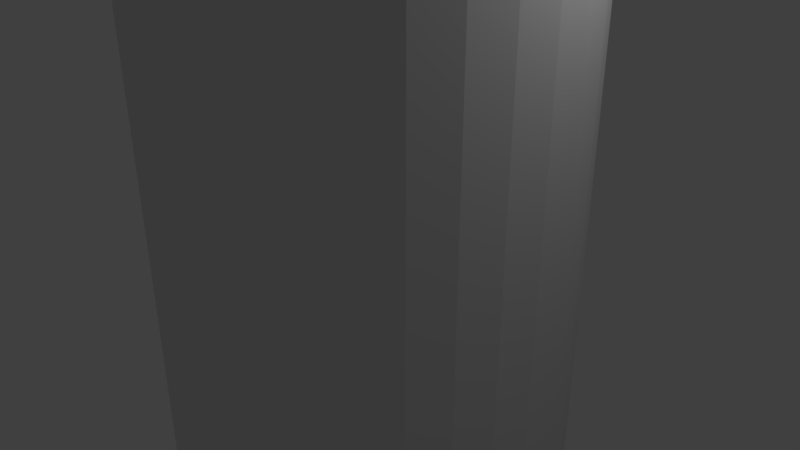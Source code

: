 # Source: pillar_pole.blend  (saved by Blender 2.78.0; exported with 4.5.12 LTS)
import bpy
from mathutils import Matrix  # noqa: F401  (used for matrix-valued properties, if any)

bpy.ops.wm.read_factory_settings(use_empty=True)
scene = bpy.context.scene
scene.name = 'Scene'

# ---- collections
col_collection_1 = bpy.data.collections.new('Collection 1'); scene.collection.children.link(col_collection_1)

# ---- world
world_world = bpy.data.worlds.new('World'); scene.world = world_world
world_world.color = (0.05088, 0.05088, 0.05088)
world_world.use_sun_shadow = False
world_world.sun_shadow_jitter_overblur = 0.0
world_world.cycles.sampling_method = 'MANUAL'

# ---- cameras
cam_camera = bpy.data.cameras.new('Camera')
cam_camera.clip_end = 100.0
cam_camera.lens = 35.0
cam_camera.sensor_width = 32.0
cam_camera.sensor_height = 18.0
cam_camera.ortho_scale = 7.314
cam_camera.dof.focus_distance = 0.0
cam_camera.dof.aperture_fstop = 128.0

# ---- lights
light_lamp = bpy.data.lights.new('Lamp', 'POINT')
light_lamp.transmission_factor = 0.0
light_lamp.cutoff_distance = 30.0
light_lamp.energy = 100.0
light_lamp.shadow_buffer_clip_start = 1.001
light_lamp.shadow_soft_size = 0.1
light_lamp.shadow_maximum_resolution = 0.006
light_lamp.use_absolute_resolution = True

# ---- meshes
me_cylinder_002 = bpy.data.meshes.new('Cylinder.002')
me_cylinder_002.from_pydata([(5.105e-07, 2.701, -10.14), (5.105e-07, 2.701, 10.14), (0.527, 2.649, -10.14), (0.527, 2.649, 10.14), (1.034, 2.496, -10.14), (1.034, 2.496, 10.14), (1.501, 2.246, -10.14), (1.501, 2.246, 10.14), (1.91, 1.91, -10.14), (1.91, 1.91, 10.14), (2.246, 1.501, -10.14), (2.246, 1.501, 10.14), (2.496, 1.034, -10.14), (2.496, 1.034, 10.14), (2.649, 0.527, -10.14), (2.649, 0.527, 10.14), (2.701, -1.582e-07, -10.14), (2.701, -1.582e-07, 10.14), (2.649, -0.527, -10.14), (2.649, -0.527, 10.14), (2.496, -1.034, -10.14), (2.496, -1.034, 10.14), (2.246, -1.501, -10.14), (2.246, -1.501, 10.14), (1.91, -1.91, -10.14), (1.91, -1.91, 10.14), (1.501, -2.246, -10.14), (1.501, -2.246, 10.14), (1.034, -2.496, -10.14), (1.034, -2.496, 10.14), (0.527, -2.649, -10.14), (0.527, -2.649, 10.14), (-3.697e-07, -2.701, -10.14), (-3.697e-07, -2.701, 10.14), (-0.527, -2.649, -10.14), (-0.527, -2.649, 10.14), (-1.034, -2.496, -10.14), (-1.034, -2.496, 10.14), (-1.501, -2.246, -10.14), (-1.501, -2.246, 10.14), (-1.91, -1.91, -10.14), (-1.91, -1.91, 10.14), (-2.246, -1.501, -10.14), (-2.246, -1.501, 10.14), (-2.496, -1.034, -10.14), (-2.496, -1.034, 10.14), (-2.649, -0.527, -10.14), (-2.649, -0.527, 10.14), (-2.701, 2.246e-06, -10.14), (-2.701, 2.246e-06, 10.14), (-2.649, 0.527, -10.14), (-2.649, 0.527, 10.14), (-2.496, 1.034, -10.14), (-2.496, 1.034, 10.14), (-2.246, 1.501, -10.14), (-2.246, 1.501, 10.14), (-1.91, 1.91, -10.14), (-1.91, 1.91, 10.14), (-1.501, 2.246, -10.14), (-1.501, 2.246, 10.14), (-1.034, 2.496, -10.14), (-1.034, 2.496, 10.14), (-0.527, 2.649, -10.14), (-0.527, 2.649, 10.14), (5.105e-07, 2.701, -9.068), (5.105e-07, 2.701, -8.001), (5.105e-07, 2.701, -6.935), (5.105e-07, 2.701, -5.868), (5.105e-07, 2.701, -4.801), (5.105e-07, 2.701, -3.734), (5.105e-07, 2.701, -2.667), (5.105e-07, 2.701, -1.6), (5.105e-07, 2.701, -0.5334), (5.105e-07, 2.701, 0.5334), (5.105e-07, 2.701, 1.6), (5.105e-07, 2.701, 2.667), (5.105e-07, 2.701, 3.734), (5.105e-07, 2.701, 4.801), (5.105e-07, 2.701, 5.868), (5.105e-07, 2.701, 6.935), (5.105e-07, 2.701, 8.001), (5.105e-07, 2.701, 9.068), (0.527, 2.649, 9.068), (0.527, 2.649, 8.001), (0.527, 2.649, 6.935), (0.527, 2.649, 5.868), (0.527, 2.649, 4.801), (0.527, 2.649, 3.734), (0.527, 2.649, 2.667), (0.527, 2.649, 1.6), (0.527, 2.649, 0.5334), (0.527, 2.649, -0.5334), (0.527, 2.649, -1.6), (0.527, 2.649, -2.667), (0.527, 2.649, -3.734), (0.527, 2.649, -4.801), (0.527, 2.649, -5.868), (0.527, 2.649, -6.935), (0.527, 2.649, -8.001), (0.527, 2.649, -9.068), (1.034, 2.496, 9.068), (1.034, 2.496, 8.001), (1.034, 2.496, 6.935), (1.034, 2.496, 5.868), (1.034, 2.496, 4.801), (1.034, 2.496, 3.734), (1.034, 2.496, 2.667), (1.034, 2.496, 1.6), (1.034, 2.496, 0.5334), (1.034, 2.496, -0.5334), (1.034, 2.496, -1.6), (1.034, 2.496, -2.667), (1.034, 2.496, -3.734), (1.034, 2.496, -4.801), (1.034, 2.496, -5.868), (1.034, 2.496, -6.935), (1.034, 2.496, -8.001), (1.034, 2.496, -9.068), (1.501, 2.246, 9.068), (1.501, 2.246, 8.001), (1.501, 2.246, 6.935), (1.501, 2.246, 5.868), (1.501, 2.246, 4.801), (1.501, 2.246, 3.734), (1.501, 2.246, 2.667), (1.501, 2.246, 1.6), (1.501, 2.246, 0.5334), (1.501, 2.246, -0.5334), (1.501, 2.246, -1.6), (1.501, 2.246, -2.667), (1.501, 2.246, -3.734), (1.501, 2.246, -4.801), (1.501, 2.246, -5.868), (1.501, 2.246, -6.935), (1.501, 2.246, -8.001), (1.501, 2.246, -9.068), (1.91, 1.91, 9.068), (1.91, 1.91, 8.001), (1.91, 1.91, 6.935), (1.91, 1.91, 5.868), (1.91, 1.91, 4.801), (1.91, 1.91, 3.734), (1.91, 1.91, 2.667), (1.91, 1.91, 1.6), (1.91, 1.91, 0.5334), (1.91, 1.91, -0.5334), (1.91, 1.91, -1.6), (1.91, 1.91, -2.667), (1.91, 1.91, -3.734), (1.91, 1.91, -4.801), (1.91, 1.91, -5.868), (1.91, 1.91, -6.935), (1.91, 1.91, -8.001), (1.91, 1.91, -9.068), (2.246, 1.501, 9.068), (2.246, 1.501, 8.001), (2.246, 1.501, 6.935), (2.246, 1.501, 5.868), (2.246, 1.501, 4.801), (2.246, 1.501, 3.734), (2.246, 1.501, 2.667), (2.246, 1.501, 1.6), (2.246, 1.501, 0.5334), (2.246, 1.501, -0.5334), (2.246, 1.501, -1.6), (2.246, 1.501, -2.667), (2.246, 1.501, -3.734), (2.246, 1.501, -4.801), (2.246, 1.501, -5.868), (2.246, 1.501, -6.935), (2.246, 1.501, -8.001), (2.246, 1.501, -9.068), (2.496, 1.034, 9.068), (2.496, 1.034, 8.001), (2.496, 1.034, 6.935), (2.496, 1.034, 5.868), (2.496, 1.034, 4.801), (2.496, 1.034, 3.734), (2.496, 1.034, 2.667), (2.496, 1.034, 1.6), (2.496, 1.034, 0.5334), (2.496, 1.034, -0.5334), (2.496, 1.034, -1.6), (2.496, 1.034, -2.667), (2.496, 1.034, -3.734), (2.496, 1.034, -4.801), (2.496, 1.034, -5.868), (2.496, 1.034, -6.935), (2.496, 1.034, -8.001), (2.496, 1.034, -9.068), (2.649, 0.527, 9.068), (2.649, 0.527, 8.001), (2.649, 0.527, 6.935), (2.649, 0.527, 5.868), (2.649, 0.527, 4.801), (2.649, 0.527, 3.734), (2.649, 0.527, 2.667), (2.649, 0.527, 1.6), (2.649, 0.527, 0.5334), (2.649, 0.527, -0.5334), (2.649, 0.527, -1.6), (2.649, 0.527, -2.667), (2.649, 0.527, -3.734), (2.649, 0.527, -4.801), (2.649, 0.527, -5.868), (2.649, 0.527, -6.935), (2.649, 0.527, -8.001), (2.649, 0.527, -9.068), (2.701, -1.582e-07, 9.068), (2.701, -1.582e-07, 8.001), (2.701, -1.582e-07, 6.935), (2.701, -1.582e-07, 5.868), (2.701, -1.582e-07, 4.801), (2.701, -1.582e-07, 3.734), (2.701, -1.582e-07, 2.667), (2.701, -1.582e-07, 1.6), (2.701, -1.582e-07, 0.5334), (2.701, -1.582e-07, -0.5334), (2.701, -1.582e-07, -1.6), (2.701, -1.582e-07, -2.667), (2.701, -1.582e-07, -3.734), (2.701, -1.582e-07, -4.801), (2.701, -1.582e-07, -5.868), (2.701, -1.582e-07, -6.935), (2.701, -1.582e-07, -8.001), (2.701, -1.582e-07, -9.068), (2.649, -0.527, 9.068), (2.649, -0.527, 8.001), (2.649, -0.527, 6.935), (2.649, -0.527, 5.868), (2.649, -0.527, 4.801), (2.649, -0.527, 3.734), (2.649, -0.527, 2.667), (2.649, -0.527, 1.6), (2.649, -0.527, 0.5334), (2.649, -0.527, -0.5334), (2.649, -0.527, -1.6), (2.649, -0.527, -2.667), (2.649, -0.527, -3.734), (2.649, -0.527, -4.801), (2.649, -0.527, -5.868), (2.649, -0.527, -6.935), (2.649, -0.527, -8.001), (2.649, -0.527, -9.068), (2.496, -1.034, 9.068), (2.496, -1.034, 8.001), (2.496, -1.034, 6.935), (2.496, -1.034, 5.868), (2.496, -1.034, 4.801), (2.496, -1.034, 3.734), (2.496, -1.034, 2.667), (2.496, -1.034, 1.6), (2.496, -1.034, 0.5334), (2.496, -1.034, -0.5334), (2.496, -1.034, -1.6), (2.496, -1.034, -2.667), (2.496, -1.034, -3.734), (2.496, -1.034, -4.801), (2.496, -1.034, -5.868), (2.496, -1.034, -6.935), (2.496, -1.034, -8.001), (2.496, -1.034, -9.068), (2.246, -1.501, 9.068), (2.246, -1.501, 8.001), (2.246, -1.501, 6.935), (2.246, -1.501, 5.868), (2.246, -1.501, 4.801), (2.246, -1.501, 3.734), (2.246, -1.501, 2.667), (2.246, -1.501, 1.6), (2.246, -1.501, 0.5334), (2.246, -1.501, -0.5334), (2.246, -1.501, -1.6), (2.246, -1.501, -2.667), (2.246, -1.501, -3.734), (2.246, -1.501, -4.801), (2.246, -1.501, -5.868), (2.246, -1.501, -6.935), (2.246, -1.501, -8.001), (2.246, -1.501, -9.068), (1.91, -1.91, 9.068), (1.91, -1.91, 8.001), (1.91, -1.91, 6.935), (1.91, -1.91, 5.868), (1.91, -1.91, 4.801), (1.91, -1.91, 3.734), (1.91, -1.91, 2.667), (1.91, -1.91, 1.6), (1.91, -1.91, 0.5334), (1.91, -1.91, -0.5334), (1.91, -1.91, -1.6), (1.91, -1.91, -2.667), (1.91, -1.91, -3.734), (1.91, -1.91, -4.801), (1.91, -1.91, -5.868), (1.91, -1.91, -6.935), (1.91, -1.91, -8.001), (1.91, -1.91, -9.068), (1.501, -2.246, 9.068), (1.501, -2.246, 8.001), (1.501, -2.246, 6.935), (1.501, -2.246, 5.868), (1.501, -2.246, 4.801), (1.501, -2.246, 3.734), (1.501, -2.246, 2.667), (1.501, -2.246, 1.6), (1.501, -2.246, 0.5334), (1.501, -2.246, -0.5334), (1.501, -2.246, -1.6), (1.501, -2.246, -2.667), (1.501, -2.246, -3.734), (1.501, -2.246, -4.801), (1.501, -2.246, -5.868), (1.501, -2.246, -6.935), (1.501, -2.246, -8.001), (1.501, -2.246, -9.068), (1.034, -2.496, 9.068), (1.034, -2.496, 8.001), (1.034, -2.496, 6.935), (1.034, -2.496, 5.868), (1.034, -2.496, 4.801), (1.034, -2.496, 3.734), (1.034, -2.496, 2.667), (1.034, -2.496, 1.6), (1.034, -2.496, 0.5334), (1.034, -2.496, -0.5334), (1.034, -2.496, -1.6), (1.034, -2.496, -2.667), (1.034, -2.496, -3.734), (1.034, -2.496, -4.801), (1.034, -2.496, -5.868), (1.034, -2.496, -6.935), (1.034, -2.496, -8.001), (1.034, -2.496, -9.068), (0.527, -2.649, 9.068), (0.527, -2.649, 8.001), (0.527, -2.649, 6.935), (0.527, -2.649, 5.868), (0.527, -2.649, 4.801), (0.527, -2.649, 3.734), (0.527, -2.649, 2.667), (0.527, -2.649, 1.6), (0.527, -2.649, 0.5334), (0.527, -2.649, -0.5334), (0.527, -2.649, -1.6), (0.527, -2.649, -2.667), (0.527, -2.649, -3.734), (0.527, -2.649, -4.801), (0.527, -2.649, -5.868), (0.527, -2.649, -6.935), (0.527, -2.649, -8.001), (0.527, -2.649, -9.068), (-3.697e-07, -2.701, 9.068), (-3.697e-07, -2.701, 8.001), (-3.697e-07, -2.701, 6.935), (-3.697e-07, -2.701, 5.868), (-3.697e-07, -2.701, 4.801), (-3.697e-07, -2.701, 3.734), (-3.697e-07, -2.701, 2.667), (-3.697e-07, -2.701, 1.6), (-3.697e-07, -2.701, 0.5334), (-3.697e-07, -2.701, -0.5334), (-3.697e-07, -2.701, -1.6), (-3.697e-07, -2.701, -2.667), (-3.697e-07, -2.701, -3.734), (-3.697e-07, -2.701, -4.801), (-3.697e-07, -2.701, -5.868), (-3.697e-07, -2.701, -6.935), (-3.697e-07, -2.701, -8.001), (-3.697e-07, -2.701, -9.068), (-0.527, -2.649, 9.068), (-0.527, -2.649, 8.001), (-0.527, -2.649, 6.935), (-0.527, -2.649, 5.868), (-0.527, -2.649, 4.801), (-0.527, -2.649, 3.734), (-0.527, -2.649, 2.667), (-0.527, -2.649, 1.6), (-0.527, -2.649, 0.5334), (-0.527, -2.649, -0.5334), (-0.527, -2.649, -1.6), (-0.527, -2.649, -2.667), (-0.527, -2.649, -3.734), (-0.527, -2.649, -4.801), (-0.527, -2.649, -5.868), (-0.527, -2.649, -6.935), (-0.527, -2.649, -8.001), (-0.527, -2.649, -9.068), (-1.034, -2.496, 9.068), (-1.034, -2.496, 8.001), (-1.034, -2.496, 6.935), (-1.034, -2.496, 5.868), (-1.034, -2.496, 4.801), (-1.034, -2.496, 3.734), (-1.034, -2.496, 2.667), (-1.034, -2.496, 1.6), (-1.034, -2.496, 0.5334), (-1.034, -2.496, -0.5334), (-1.034, -2.496, -1.6), (-1.034, -2.496, -2.667), (-1.034, -2.496, -3.734), (-1.034, -2.496, -4.801), (-1.034, -2.496, -5.868), (-1.034, -2.496, -6.935), (-1.034, -2.496, -8.001), (-1.034, -2.496, -9.068), (-1.501, -2.246, 9.068), (-1.501, -2.246, 8.001), (-1.501, -2.246, 6.935), (-1.501, -2.246, 5.868), (-1.501, -2.246, 4.801), (-1.501, -2.246, 3.734), (-1.501, -2.246, 2.667), (-1.501, -2.246, 1.6), (-1.501, -2.246, 0.5334), (-1.501, -2.246, -0.5334), (-1.501, -2.246, -1.6), (-1.501, -2.246, -2.667), (-1.501, -2.246, -3.734), (-1.501, -2.246, -4.801), (-1.501, -2.246, -5.868), (-1.501, -2.246, -6.935), (-1.501, -2.246, -8.001), (-1.501, -2.246, -9.068), (-1.91, -1.91, 9.068), (-1.91, -1.91, 8.001), (-1.91, -1.91, 6.935), (-1.91, -1.91, 5.868), (-1.91, -1.91, 4.801), (-1.91, -1.91, 3.734), (-1.91, -1.91, 2.667), (-1.91, -1.91, 1.6), (-1.91, -1.91, 0.5334), (-1.91, -1.91, -0.5334), (-1.91, -1.91, -1.6), (-1.91, -1.91, -2.667), (-1.91, -1.91, -3.734), (-1.91, -1.91, -4.801), (-1.91, -1.91, -5.868), (-1.91, -1.91, -6.935), (-1.91, -1.91, -8.001), (-1.91, -1.91, -9.068), (-2.246, -1.501, 9.068), (-2.246, -1.501, 8.001), (-2.246, -1.501, 6.935), (-2.246, -1.501, 5.868), (-2.246, -1.501, 4.801), (-2.246, -1.501, 3.734), (-2.246, -1.501, 2.667), (-2.246, -1.501, 1.6), (-2.246, -1.501, 0.5334), (-2.246, -1.501, -0.5334), (-2.246, -1.501, -1.6), (-2.246, -1.501, -2.667), (-2.246, -1.501, -3.734), (-2.246, -1.501, -4.801), (-2.246, -1.501, -5.868), (-2.246, -1.501, -6.935), (-2.246, -1.501, -8.001), (-2.246, -1.501, -9.068), (-2.496, -1.034, 9.068), (-2.496, -1.034, 8.001), (-2.496, -1.034, 6.935), (-2.496, -1.034, 5.868), (-2.496, -1.034, 4.801), (-2.496, -1.034, 3.734), (-2.496, -1.034, 2.667), (-2.496, -1.034, 1.6), (-2.496, -1.034, 0.5334), (-2.496, -1.034, -0.5334), (-2.496, -1.034, -1.6), (-2.496, -1.034, -2.667), (-2.496, -1.034, -3.734), (-2.496, -1.034, -4.801), (-2.496, -1.034, -5.868), (-2.496, -1.034, -6.935), (-2.496, -1.034, -8.001), (-2.496, -1.034, -9.068), (-2.649, -0.527, 9.068), (-2.649, -0.527, 8.001), (-2.649, -0.527, 6.935), (-2.649, -0.527, 5.868), (-2.649, -0.527, 4.801), (-2.649, -0.527, 3.734), (-2.649, -0.527, 2.667), (-2.649, -0.527, 1.6), (-2.649, -0.527, 0.5334), (-2.649, -0.527, -0.5334), (-2.649, -0.527, -1.6), (-2.649, -0.527, -2.667), (-2.649, -0.527, -3.734), (-2.649, -0.527, -4.801), (-2.649, -0.527, -5.868), (-2.649, -0.527, -6.935), (-2.649, -0.527, -8.001), (-2.649, -0.527, -9.068), (-2.701, 2.246e-06, 9.068), (-2.701, 2.246e-06, 8.001), (-2.701, 2.246e-06, 6.935), (-2.701, 2.246e-06, 5.868), (-2.701, 2.246e-06, 4.801), (-2.701, 2.246e-06, 3.734), (-2.701, 2.246e-06, 2.667), (-2.701, 2.246e-06, 1.6), (-2.701, 2.246e-06, 0.5334), (-2.701, 2.246e-06, -0.5334), (-2.701, 2.246e-06, -1.6), (-2.701, 2.246e-06, -2.667), (-2.701, 2.246e-06, -3.734), (-2.701, 2.246e-06, -4.801), (-2.701, 2.246e-06, -5.868), (-2.701, 2.246e-06, -6.935), (-2.701, 2.246e-06, -8.001), (-2.701, 2.246e-06, -9.068), (-2.649, 0.527, 9.068), (-2.649, 0.527, 8.001), (-2.649, 0.527, 6.935), (-2.649, 0.527, 5.868), (-2.649, 0.527, 4.801), (-2.649, 0.527, 3.734), (-2.649, 0.527, 2.667), (-2.649, 0.527, 1.6), (-2.649, 0.527, 0.5334), (-2.649, 0.527, -0.5334), (-2.649, 0.527, -1.6), (-2.649, 0.527, -2.667), (-2.649, 0.527, -3.734), (-2.649, 0.527, -4.801), (-2.649, 0.527, -5.868), (-2.649, 0.527, -6.935), (-2.649, 0.527, -8.001), (-2.649, 0.527, -9.068), (-2.496, 1.034, 9.068), (-2.496, 1.034, 8.001), (-2.496, 1.034, 6.935), (-2.496, 1.034, 5.868), (-2.496, 1.034, 4.801), (-2.496, 1.034, 3.734), (-2.496, 1.034, 2.667), (-2.496, 1.034, 1.6), (-2.496, 1.034, 0.5334), (-2.496, 1.034, -0.5334), (-2.496, 1.034, -1.6), (-2.496, 1.034, -2.667), (-2.496, 1.034, -3.734), (-2.496, 1.034, -4.801), (-2.496, 1.034, -5.868), (-2.496, 1.034, -6.935), (-2.496, 1.034, -8.001), (-2.496, 1.034, -9.068), (-2.246, 1.501, 9.068), (-2.246, 1.501, 8.001), (-2.246, 1.501, 6.935), (-2.246, 1.501, 5.868), (-2.246, 1.501, 4.801), (-2.246, 1.501, 3.734), (-2.246, 1.501, 2.667), (-2.246, 1.501, 1.6), (-2.246, 1.501, 0.5334), (-2.246, 1.501, -0.5334), (-2.246, 1.501, -1.6), (-2.246, 1.501, -2.667), (-2.246, 1.501, -3.734), (-2.246, 1.501, -4.801), (-2.246, 1.501, -5.868), (-2.246, 1.501, -6.935), (-2.246, 1.501, -8.001), (-2.246, 1.501, -9.068), (-1.91, 1.91, 9.068), (-1.91, 1.91, 8.001), (-1.91, 1.91, 6.935), (-1.91, 1.91, 5.868), (-1.91, 1.91, 4.801), (-1.91, 1.91, 3.734), (-1.91, 1.91, 2.667), (-1.91, 1.91, 1.6), (-1.91, 1.91, 0.5334), (-1.91, 1.91, -0.5334), (-1.91, 1.91, -1.6), (-1.91, 1.91, -2.667), (-1.91, 1.91, -3.734), (-1.91, 1.91, -4.801), (-1.91, 1.91, -5.868), (-1.91, 1.91, -6.935), (-1.91, 1.91, -8.001), (-1.91, 1.91, -9.068), (-1.501, 2.246, 9.068), (-1.501, 2.246, 8.001), (-1.501, 2.246, 6.935), (-1.501, 2.246, 5.868), (-1.501, 2.246, 4.801), (-1.501, 2.246, 3.734), (-1.501, 2.246, 2.667), (-1.501, 2.246, 1.6), (-1.501, 2.246, 0.5334), (-1.501, 2.246, -0.5334), (-1.501, 2.246, -1.6), (-1.501, 2.246, -2.667), (-1.501, 2.246, -3.734), (-1.501, 2.246, -4.801), (-1.501, 2.246, -5.868), (-1.501, 2.246, -6.935), (-1.501, 2.246, -8.001), (-1.501, 2.246, -9.068), (-1.034, 2.496, 9.068), (-1.034, 2.496, 8.001), (-1.034, 2.496, 6.935), (-1.034, 2.496, 5.868), (-1.034, 2.496, 4.801), (-1.034, 2.496, 3.734), (-1.034, 2.496, 2.667), (-1.034, 2.496, 1.6), (-1.034, 2.496, 0.5334), (-1.034, 2.496, -0.5334), (-1.034, 2.496, -1.6), (-1.034, 2.496, -2.667), (-1.034, 2.496, -3.734), (-1.034, 2.496, -4.801), (-1.034, 2.496, -5.868), (-1.034, 2.496, -6.935), (-1.034, 2.496, -8.001), (-1.034, 2.496, -9.068), (-0.527, 2.649, 9.068), (-0.527, 2.649, 8.001), (-0.527, 2.649, 6.935), (-0.527, 2.649, 5.868), (-0.527, 2.649, 4.801), (-0.527, 2.649, 3.734), (-0.527, 2.649, 2.667), (-0.527, 2.649, 1.6), (-0.527, 2.649, 0.5334), (-0.527, 2.649, -0.5334), (-0.527, 2.649, -1.6), (-0.527, 2.649, -2.667), (-0.527, 2.649, -3.734), (-0.527, 2.649, -4.801), (-0.527, 2.649, -5.868), (-0.527, 2.649, -6.935), (-0.527, 2.649, -8.001), (-0.527, 2.649, -9.068), (5.105e-07, 2.701, 9.602), (0.527, 2.649, 9.602), (1.034, 2.496, 9.602), (1.501, 2.246, 9.602), (1.91, 1.91, 9.602), (2.246, 1.501, 9.602), (2.496, 1.034, 9.602), (2.649, 0.527, 9.602), (2.701, -1.582e-07, 9.602), (2.649, -0.527, 9.602), (2.496, -1.034, 9.602), (2.246, -1.501, 9.602), (1.91, -1.91, 9.602), (1.501, -2.246, 9.602), (1.034, -2.496, 9.602), (0.527, -2.649, 9.602), (-3.697e-07, -2.701, 9.602), (-0.527, -2.649, 9.602), (-1.034, -2.496, 9.602), (-1.501, -2.246, 9.602), (-1.91, -1.91, 9.602), (-2.246, -1.501, 9.602), (-2.496, -1.034, 9.602), (-2.649, -0.527, 9.602), (-2.701, 2.246e-06, 9.602), (-2.649, 0.527, 9.602), (-2.496, 1.034, 9.602), (-2.246, 1.501, 9.602), (-1.91, 1.91, 9.602), (-1.501, 2.246, 9.602), (-1.034, 2.496, 9.602), (-0.527, 2.649, 9.602), (5.105e-07, 2.701, 8.535), (0.527, 2.649, 8.535), (1.034, 2.496, 8.535), (1.501, 2.246, 8.535), (1.91, 1.91, 8.535), (2.246, 1.501, 8.535), (2.496, 1.034, 8.535), (2.649, 0.527, 8.535), (2.701, -1.582e-07, 8.535), (2.649, -0.527, 8.535), (2.496, -1.034, 8.535), (2.246, -1.501, 8.535), (1.91, -1.91, 8.535), (1.501, -2.246, 8.535), (1.034, -2.496, 8.535), (0.527, -2.649, 8.535), (-3.697e-07, -2.701, 8.535), (-0.527, -2.649, 8.535), (-1.034, -2.496, 8.535), (-1.501, -2.246, 8.535), (-1.91, -1.91, 8.535), (-2.246, -1.501, 8.535), (-2.496, -1.034, 8.535), (-2.649, -0.527, 8.535), (-2.701, 2.246e-06, 8.535), (-2.649, 0.527, 8.535), (-2.496, 1.034, 8.535), (-2.246, 1.501, 8.535), (-1.91, 1.91, 8.535), (-1.501, 2.246, 8.535), (-1.034, 2.496, 8.535), (-0.527, 2.649, 8.535), (5.105e-07, 2.701, 7.468), (0.527, 2.649, 7.468), (1.034, 2.496, 7.468), (1.501, 2.246, 7.468), (1.91, 1.91, 7.468), (2.246, 1.501, 7.468), (2.496, 1.034, 7.468), (2.649, 0.527, 7.468), (2.701, -1.582e-07, 7.468), (2.649, -0.527, 7.468), (2.496, -1.034, 7.468), (2.246, -1.501, 7.468), (1.91, -1.91, 7.468), (1.501, -2.246, 7.468), (1.034, -2.496, 7.468), (0.527, -2.649, 7.468), (-3.697e-07, -2.701, 7.468), (-0.527, -2.649, 7.468), (-1.034, -2.496, 7.468), (-1.501, -2.246, 7.468), (-1.91, -1.91, 7.468), (-2.246, -1.501, 7.468), (-2.496, -1.034, 7.468), (-2.649, -0.527, 7.468), (-2.701, 2.246e-06, 7.468), (-2.649, 0.527, 7.468), (-2.496, 1.034, 7.468), (-2.246, 1.501, 7.468), (-1.91, 1.91, 7.468), (-1.501, 2.246, 7.468), (-1.034, 2.496, 7.468), (-0.527, 2.649, 7.468), (5.105e-07, 2.701, 6.401), (0.527, 2.649, 6.401), (1.034, 2.496, 6.401), (1.501, 2.246, 6.401), (1.91, 1.91, 6.401), (2.246, 1.501, 6.401), (2.496, 1.034, 6.401), (2.649, 0.527, 6.401), (2.701, -1.582e-07, 6.401), (2.649, -0.527, 6.401), (2.496, -1.034, 6.401), (2.246, -1.501, 6.401), (1.91, -1.91, 6.401), (1.501, -2.246, 6.401), (1.034, -2.496, 6.401), (0.527, -2.649, 6.401), (-3.697e-07, -2.701, 6.401), (-0.527, -2.649, 6.401), (-1.034, -2.496, 6.401), (-1.501, -2.246, 6.401), (-1.91, -1.91, 6.401), (-2.246, -1.501, 6.401), (-2.496, -1.034, 6.401), (-2.649, -0.527, 6.401), (-2.701, 2.246e-06, 6.401), (-2.649, 0.527, 6.401), (-2.496, 1.034, 6.401), (-2.246, 1.501, 6.401), (-1.91, 1.91, 6.401), (-1.501, 2.246, 6.401), (-1.034, 2.496, 6.401), (-0.527, 2.649, 6.401), (5.105e-07, 2.701, 5.334), (0.527, 2.649, 5.334), (1.034, 2.496, 5.334), (1.501, 2.246, 5.334), (1.91, 1.91, 5.334), (2.246, 1.501, 5.334), (2.496, 1.034, 5.334), (2.649, 0.527, 5.334), (2.701, -1.582e-07, 5.334), (2.649, -0.527, 5.334), (2.496, -1.034, 5.334), (2.246, -1.501, 5.334), (1.91, -1.91, 5.334), (1.501, -2.246, 5.334), (1.034, -2.496, 5.334), (0.527, -2.649, 5.334), (-3.697e-07, -2.701, 5.334), (-0.527, -2.649, 5.334), (-1.034, -2.496, 5.334), (-1.501, -2.246, 5.334), (-1.91, -1.91, 5.334), (-2.246, -1.501, 5.334), (-2.496, -1.034, 5.334), (-2.649, -0.527, 5.334), (-2.701, 2.246e-06, 5.334), (-2.649, 0.527, 5.334), (-2.496, 1.034, 5.334), (-2.246, 1.501, 5.334), (-1.91, 1.91, 5.334), (-1.501, 2.246, 5.334), (-1.034, 2.496, 5.334), (-0.527, 2.649, 5.334), (5.105e-07, 2.701, 4.267), (0.527, 2.649, 4.267), (1.034, 2.496, 4.267), (1.501, 2.246, 4.267), (1.91, 1.91, 4.267), (2.246, 1.501, 4.267), (2.496, 1.034, 4.267), (2.649, 0.527, 4.267), (2.701, -1.582e-07, 4.267), (2.649, -0.527, 4.267), (2.496, -1.034, 4.267), (2.246, -1.501, 4.267), (1.91, -1.91, 4.267), (1.501, -2.246, 4.267), (1.034, -2.496, 4.267), (0.527, -2.649, 4.267), (-3.697e-07, -2.701, 4.267), (-0.527, -2.649, 4.267), (-1.034, -2.496, 4.267), (-1.501, -2.246, 4.267), (-1.91, -1.91, 4.267), (-2.246, -1.501, 4.267), (-2.496, -1.034, 4.267), (-2.649, -0.527, 4.267), (-2.701, 2.246e-06, 4.267), (-2.649, 0.527, 4.267), (-2.496, 1.034, 4.267), (-2.246, 1.501, 4.267), (-1.91, 1.91, 4.267), (-1.501, 2.246, 4.267), (-1.034, 2.496, 4.267), (-0.527, 2.649, 4.267), (5.105e-07, 2.701, 3.201), (0.527, 2.649, 3.201), (1.034, 2.496, 3.201), (1.501, 2.246, 3.201), (1.91, 1.91, 3.201), (2.246, 1.501, 3.201), (2.496, 1.034, 3.201), (2.649, 0.527, 3.201), (2.701, -1.582e-07, 3.201), (2.649, -0.527, 3.201), (2.496, -1.034, 3.201), (2.246, -1.501, 3.201), (1.91, -1.91, 3.201), (1.501, -2.246, 3.201), (1.034, -2.496, 3.201), (0.527, -2.649, 3.201), (-3.697e-07, -2.701, 3.201), (-0.527, -2.649, 3.201), (-1.034, -2.496, 3.201), (-1.501, -2.246, 3.201), (-1.91, -1.91, 3.201), (-2.246, -1.501, 3.201), (-2.496, -1.034, 3.201), (-2.649, -0.527, 3.201), (-2.701, 2.246e-06, 3.201), (-2.649, 0.527, 3.201), (-2.496, 1.034, 3.201), (-2.246, 1.501, 3.201), (-1.91, 1.91, 3.201), (-1.501, 2.246, 3.201), (-1.034, 2.496, 3.201), (-0.527, 2.649, 3.201), (5.105e-07, 2.701, 2.134), (0.527, 2.649, 2.134), (1.034, 2.496, 2.134), (1.501, 2.246, 2.134), (1.91, 1.91, 2.134), (2.246, 1.501, 2.134), (2.496, 1.034, 2.134), (2.649, 0.527, 2.134), (2.701, -1.582e-07, 2.134), (2.649, -0.527, 2.134), (2.496, -1.034, 2.134), (2.246, -1.501, 2.134), (1.91, -1.91, 2.134), (1.501, -2.246, 2.134), (1.034, -2.496, 2.134), (0.527, -2.649, 2.134), (-3.697e-07, -2.701, 2.134), (-0.527, -2.649, 2.134), (-1.034, -2.496, 2.134), (-1.501, -2.246, 2.134), (-1.91, -1.91, 2.134), (-2.246, -1.501, 2.134), (-2.496, -1.034, 2.134), (-2.649, -0.527, 2.134), (-2.701, 2.246e-06, 2.134), (-2.649, 0.527, 2.134), (-2.496, 1.034, 2.134), (-2.246, 1.501, 2.134), (-1.91, 1.91, 2.134), (-1.501, 2.246, 2.134), (-1.034, 2.496, 2.134), (-0.527, 2.649, 2.134), (5.105e-07, 2.701, 1.067), (0.527, 2.649, 1.067), (1.034, 2.496, 1.067), (1.501, 2.246, 1.067), (1.91, 1.91, 1.067), (2.246, 1.501, 1.067), (2.496, 1.034, 1.067), (2.649, 0.527, 1.067), (2.701, -1.582e-07, 1.067), (2.649, -0.527, 1.067), (2.496, -1.034, 1.067), (2.246, -1.501, 1.067), (1.91, -1.91, 1.067), (1.501, -2.246, 1.067), (1.034, -2.496, 1.067), (0.527, -2.649, 1.067), (-3.697e-07, -2.701, 1.067), (-0.527, -2.649, 1.067), (-1.034, -2.496, 1.067), (-1.501, -2.246, 1.067), (-1.91, -1.91, 1.067), (-2.246, -1.501, 1.067), (-2.496, -1.034, 1.067), (-2.649, -0.527, 1.067), (-2.701, 2.246e-06, 1.067), (-2.649, 0.527, 1.067), (-2.496, 1.034, 1.067), (-2.246, 1.501, 1.067), (-1.91, 1.91, 1.067), (-1.501, 2.246, 1.067), (-1.034, 2.496, 1.067), (-0.527, 2.649, 1.067), (5.105e-07, 2.701, -5.96e-08), (0.527, 2.649, 5.96e-08), (1.034, 2.496, 5.96e-08), (1.501, 2.246, 5.96e-08), (1.91, 1.91, 5.96e-08), (2.246, 1.501, 5.96e-08), (2.496, 1.034, 5.96e-08), (2.649, 0.527, 5.96e-08), (2.701, -1.582e-07, 5.96e-08), (2.649, -0.527, 5.96e-08), (2.496, -1.034, 5.96e-08), (2.246, -1.501, 5.96e-08), (1.91, -1.91, 5.96e-08), (1.501, -2.246, 5.96e-08), (1.034, -2.496, 5.96e-08), (0.527, -2.649, 5.96e-08), (-3.697e-07, -2.701, 5.96e-08), (-0.527, -2.649, 5.96e-08), (-1.034, -2.496, 5.96e-08), (-1.501, -2.246, 5.96e-08), (-1.91, -1.91, 5.96e-08), (-2.246, -1.501, 5.96e-08), (-2.496, -1.034, 5.96e-08), (-2.649, -0.527, 5.96e-08), (-2.701, 2.246e-06, 5.96e-08), (-2.649, 0.527, 5.96e-08), (-2.496, 1.034, 5.96e-08), (-2.246, 1.501, 5.96e-08), (-1.91, 1.91, 5.96e-08), (-1.501, 2.246, 5.96e-08), (-1.034, 2.496, 5.96e-08), (-0.527, 2.649, 5.96e-08), (5.105e-07, 2.701, -1.067), (0.527, 2.649, -1.067), (1.034, 2.496, -1.067), (1.501, 2.246, -1.067), (1.91, 1.91, -1.067), (2.246, 1.501, -1.067), (2.496, 1.034, -1.067), (2.649, 0.527, -1.067), (2.701, -1.582e-07, -1.067), (2.649, -0.527, -1.067), (2.496, -1.034, -1.067), (2.246, -1.501, -1.067), (1.91, -1.91, -1.067), (1.501, -2.246, -1.067), (1.034, -2.496, -1.067), (0.527, -2.649, -1.067), (-3.697e-07, -2.701, -1.067), (-0.527, -2.649, -1.067), (-1.034, -2.496, -1.067), (-1.501, -2.246, -1.067), (-1.91, -1.91, -1.067), (-2.246, -1.501, -1.067), (-2.496, -1.034, -1.067), (-2.649, -0.527, -1.067), (-2.701, 2.246e-06, -1.067), (-2.649, 0.527, -1.067), (-2.496, 1.034, -1.067), (-2.246, 1.501, -1.067), (-1.91, 1.91, -1.067), (-1.501, 2.246, -1.067), (-1.034, 2.496, -1.067), (-0.527, 2.649, -1.067), (5.105e-07, 2.701, -2.134), (0.527, 2.649, -2.134), (1.034, 2.496, -2.134), (1.501, 2.246, -2.134), (1.91, 1.91, -2.134), (2.246, 1.501, -2.134), (2.496, 1.034, -2.134), (2.649, 0.527, -2.134), (2.701, -1.582e-07, -2.134), (2.649, -0.527, -2.134), (2.496, -1.034, -2.134), (2.246, -1.501, -2.134), (1.91, -1.91, -2.134), (1.501, -2.246, -2.134), (1.034, -2.496, -2.134), (0.527, -2.649, -2.134), (-3.697e-07, -2.701, -2.134), (-0.527, -2.649, -2.134), (-1.034, -2.496, -2.134), (-1.501, -2.246, -2.134), (-1.91, -1.91, -2.134), (-2.246, -1.501, -2.134), (-2.496, -1.034, -2.134), (-2.649, -0.527, -2.134), (-2.701, 2.246e-06, -2.134), (-2.649, 0.527, -2.134), (-2.496, 1.034, -2.134), (-2.246, 1.501, -2.134), (-1.91, 1.91, -2.134), (-1.501, 2.246, -2.134), (-1.034, 2.496, -2.134), (-0.527, 2.649, -2.134), (5.105e-07, 2.701, -3.201), (0.527, 2.649, -3.201), (1.034, 2.496, -3.201), (1.501, 2.246, -3.201), (1.91, 1.91, -3.201), (2.246, 1.501, -3.201), (2.496, 1.034, -3.201), (2.649, 0.527, -3.201), (2.701, -1.582e-07, -3.201), (2.649, -0.527, -3.201), (2.496, -1.034, -3.201), (2.246, -1.501, -3.201), (1.91, -1.91, -3.201), (1.501, -2.246, -3.201), (1.034, -2.496, -3.201), (0.527, -2.649, -3.201), (-3.697e-07, -2.701, -3.201), (-0.527, -2.649, -3.201), (-1.034, -2.496, -3.201), (-1.501, -2.246, -3.201), (-1.91, -1.91, -3.201), (-2.246, -1.501, -3.201), (-2.496, -1.034, -3.201), (-2.649, -0.527, -3.201), (-2.701, 2.246e-06, -3.201), (-2.649, 0.527, -3.201), (-2.496, 1.034, -3.201), (-2.246, 1.501, -3.201), (-1.91, 1.91, -3.201), (-1.501, 2.246, -3.201), (-1.034, 2.496, -3.201), (-0.527, 2.649, -3.201), (5.105e-07, 2.701, -4.267), (0.527, 2.649, -4.267), (1.034, 2.496, -4.267), (1.501, 2.246, -4.267), (1.91, 1.91, -4.267), (2.246, 1.501, -4.267), (2.496, 1.034, -4.267), (2.649, 0.527, -4.267), (2.701, -1.582e-07, -4.267), (2.649, -0.527, -4.267), (2.496, -1.034, -4.267), (2.246, -1.501, -4.267), (1.91, -1.91, -4.267), (1.501, -2.246, -4.267), (1.034, -2.496, -4.267), (0.527, -2.649, -4.267), (-3.697e-07, -2.701, -4.267), (-0.527, -2.649, -4.267), (-1.034, -2.496, -4.267), (-1.501, -2.246, -4.267), (-1.91, -1.91, -4.267), (-2.246, -1.501, -4.267), (-2.496, -1.034, -4.267), (-2.649, -0.527, -4.267), (-2.701, 2.246e-06, -4.267), (-2.649, 0.527, -4.267), (-2.496, 1.034, -4.267), (-2.246, 1.501, -4.267), (-1.91, 1.91, -4.267), (-1.501, 2.246, -4.267), (-1.034, 2.496, -4.267), (-0.527, 2.649, -4.267), (5.105e-07, 2.701, -5.334), (0.527, 2.649, -5.334), (1.034, 2.496, -5.334), (1.501, 2.246, -5.334), (1.91, 1.91, -5.334), (2.246, 1.501, -5.334), (2.496, 1.034, -5.334), (2.649, 0.527, -5.334), (2.701, -1.582e-07, -5.334), (2.649, -0.527, -5.334), (2.496, -1.034, -5.334), (2.246, -1.501, -5.334), (1.91, -1.91, -5.334), (1.501, -2.246, -5.334), (1.034, -2.496, -5.334), (0.527, -2.649, -5.334), (-3.697e-07, -2.701, -5.334), (-0.527, -2.649, -5.334), (-1.034, -2.496, -5.334), (-1.501, -2.246, -5.334), (-1.91, -1.91, -5.334), (-2.246, -1.501, -5.334), (-2.496, -1.034, -5.334), (-2.649, -0.527, -5.334), (-2.701, 2.246e-06, -5.334), (-2.649, 0.527, -5.334), (-2.496, 1.034, -5.334), (-2.246, 1.501, -5.334), (-1.91, 1.91, -5.334), (-1.501, 2.246, -5.334), (-1.034, 2.496, -5.334), (-0.527, 2.649, -5.334), (5.105e-07, 2.701, -6.401), (0.527, 2.649, -6.401), (1.034, 2.496, -6.401), (1.501, 2.246, -6.401), (1.91, 1.91, -6.401), (2.246, 1.501, -6.401), (2.496, 1.034, -6.401), (2.649, 0.527, -6.401), (2.701, -1.582e-07, -6.401), (2.649, -0.527, -6.401), (2.496, -1.034, -6.401), (2.246, -1.501, -6.401), (1.91, -1.91, -6.401), (1.501, -2.246, -6.401), (1.034, -2.496, -6.401), (0.527, -2.649, -6.401), (-3.697e-07, -2.701, -6.401), (-0.527, -2.649, -6.401), (-1.034, -2.496, -6.401), (-1.501, -2.246, -6.401), (-1.91, -1.91, -6.401), (-2.246, -1.501, -6.401), (-2.496, -1.034, -6.401), (-2.649, -0.527, -6.401), (-2.701, 2.246e-06, -6.401), (-2.649, 0.527, -6.401), (-2.496, 1.034, -6.401), (-2.246, 1.501, -6.401), (-1.91, 1.91, -6.401), (-1.501, 2.246, -6.401), (-1.034, 2.496, -6.401), (-0.527, 2.649, -6.401), (5.105e-07, 2.701, -7.468), (0.527, 2.649, -7.468), (1.034, 2.496, -7.468), (1.501, 2.246, -7.468), (1.91, 1.91, -7.468), (2.246, 1.501, -7.468), (2.496, 1.034, -7.468), (2.649, 0.527, -7.468), (2.701, -1.582e-07, -7.468), (2.649, -0.527, -7.468), (2.496, -1.034, -7.468), (2.246, -1.501, -7.468), (1.91, -1.91, -7.468), (1.501, -2.246, -7.468), (1.034, -2.496, -7.468), (0.527, -2.649, -7.468), (-3.697e-07, -2.701, -7.468), (-0.527, -2.649, -7.468), (-1.034, -2.496, -7.468), (-1.501, -2.246, -7.468), (-1.91, -1.91, -7.468), (-2.246, -1.501, -7.468), (-2.496, -1.034, -7.468), (-2.649, -0.527, -7.468), (-2.701, 2.246e-06, -7.468), (-2.649, 0.527, -7.468), (-2.496, 1.034, -7.468), (-2.246, 1.501, -7.468), (-1.91, 1.91, -7.468), (-1.501, 2.246, -7.468), (-1.034, 2.496, -7.468), (-0.527, 2.649, -7.468), (5.105e-07, 2.701, -8.535), (0.527, 2.649, -8.535), (1.034, 2.496, -8.535), (1.501, 2.246, -8.535), (1.91, 1.91, -8.535), (2.246, 1.501, -8.535), (2.496, 1.034, -8.535), (2.649, 0.527, -8.535), (2.701, -1.582e-07, -8.535), (2.649, -0.527, -8.535), (2.496, -1.034, -8.535), (2.246, -1.501, -8.535), (1.91, -1.91, -8.535), (1.501, -2.246, -8.535), (1.034, -2.496, -8.535), (0.527, -2.649, -8.535), (-3.697e-07, -2.701, -8.535), (-0.527, -2.649, -8.535), (-1.034, -2.496, -8.535), (-1.501, -2.246, -8.535), (-1.91, -1.91, -8.535), (-2.246, -1.501, -8.535), (-2.496, -1.034, -8.535), (-2.649, -0.527, -8.535), (-2.701, 2.246e-06, -8.535), (-2.649, 0.527, -8.535), (-2.496, 1.034, -8.535), (-2.246, 1.501, -8.535), (-1.91, 1.91, -8.535), (-1.501, 2.246, -8.535), (-1.034, 2.496, -8.535), (-0.527, 2.649, -8.535), (0.527, 2.649, -9.602), (1.034, 2.496, -9.602), (1.501, 2.246, -9.602), (1.91, 1.91, -9.602), (2.246, 1.501, -9.602), (2.496, 1.034, -9.602), (2.649, 0.527, -9.602), (2.701, -1.582e-07, -9.602), (2.649, -0.527, -9.602), (2.496, -1.034, -9.602), (2.246, -1.501, -9.602), (1.91, -1.91, -9.602), (1.501, -2.246, -9.602), (1.034, -2.496, -9.602), (0.527, -2.649, -9.602), (-3.697e-07, -2.701, -9.602), (-0.527, -2.649, -9.602), (-1.034, -2.496, -9.602), (-1.501, -2.246, -9.602), (-1.91, -1.91, -9.602), (-2.246, -1.501, -9.602), (-2.496, -1.034, -9.602), (-2.649, -0.527, -9.602), (-2.701, 2.246e-06, -9.602), (-2.649, 0.527, -9.602), (-2.496, 1.034, -9.602), (-2.246, 1.501, -9.602), (-1.91, 1.91, -9.602), (-1.501, 2.246, -9.602), (-1.034, 2.496, -9.602), (-0.527, 2.649, -9.602), (5.105e-07, 2.701, -9.602)], [], [(640, 1, 3, 641), (641, 3, 5, 642), (642, 5, 7, 643), (643, 7, 9, 644), (644, 9, 11, 645), (645, 11, 13, 646), (646, 13, 15, 647), (647, 15, 17, 648), (648, 17, 19, 649), (649, 19, 21, 650), (650, 21, 23, 651), (651, 23, 25, 652), (652, 25, 27, 653), (653, 27, 29, 654), (654, 29, 31, 655), (655, 31, 33, 656), (656, 33, 35, 657), (657, 35, 37, 658), (658, 37, 39, 659), (659, 39, 41, 660), (660, 41, 43, 661), (661, 43, 45, 662), (662, 45, 47, 663), (663, 47, 49, 664), (664, 49, 51, 665), (665, 51, 53, 666), (666, 53, 55, 667), (667, 55, 57, 668), (668, 57, 59, 669), (669, 59, 61, 670), (3, 1, 63, 61, 59, 57, 55, 53, 51, 49, 47, 45, 43, 41, 39, 37, 35, 33, 31, 29, 27, 25, 23, 21, 19, 17, 15, 13, 11, 9, 7, 5), (670, 61, 63, 671), (671, 63, 1, 640), (0, 2, 4, 6, 8, 10, 12, 14, 16, 18, 20, 22, 24, 26, 28, 30, 32, 34, 36, 38, 40, 42, 44, 46, 48, 50, 52, 54, 56, 58, 60, 62), (1246, 639, 64, 1247), (1215, 638, 65, 1184), (1183, 637, 66, 1152), (1151, 636, 67, 1120), (1119, 635, 68, 1088), (1087, 634, 69, 1056), (1055, 633, 70, 1024), (1023, 632, 71, 992), (991, 631, 72, 960), (959, 630, 73, 928), (927, 629, 74, 896), (895, 628, 75, 864), (863, 627, 76, 832), (831, 626, 77, 800), (799, 625, 78, 768), (767, 624, 79, 736), (735, 623, 80, 704), (703, 622, 81, 672), (1245, 621, 639, 1246), (1214, 620, 638, 1215), (1182, 619, 637, 1183), (1150, 618, 636, 1151), (1118, 617, 635, 1119), (1086, 616, 634, 1087), (1054, 615, 633, 1055), (1022, 614, 632, 1023), (990, 613, 631, 991), (958, 612, 630, 959), (926, 611, 629, 927), (894, 610, 628, 895), (862, 609, 627, 863), (830, 608, 626, 831), (798, 607, 625, 799), (766, 606, 624, 767), (734, 605, 623, 735), (702, 604, 622, 703), (1244, 603, 621, 1245), (1213, 602, 620, 1214), (1181, 601, 619, 1182), (1149, 600, 618, 1150), (1117, 599, 617, 1118), (1085, 598, 616, 1086), (1053, 597, 615, 1054), (1021, 596, 614, 1022), (989, 595, 613, 990), (957, 594, 612, 958), (925, 593, 611, 926), (893, 592, 610, 894), (861, 591, 609, 862), (829, 590, 608, 830), (797, 589, 607, 798), (765, 588, 606, 766), (733, 587, 605, 734), (701, 586, 604, 702), (1243, 585, 603, 1244), (1212, 584, 602, 1213), (1180, 583, 601, 1181), (1148, 582, 600, 1149), (1116, 581, 599, 1117), (1084, 580, 598, 1085), (1052, 579, 597, 1053), (1020, 578, 596, 1021), (988, 577, 595, 989), (956, 576, 594, 957), (924, 575, 593, 925), (892, 574, 592, 893), (860, 573, 591, 861), (828, 572, 590, 829), (796, 571, 589, 797), (764, 570, 588, 765), (732, 569, 587, 733), (700, 568, 586, 701), (1242, 567, 585, 1243), (1211, 566, 584, 1212), (1179, 565, 583, 1180), (1147, 564, 582, 1148), (1115, 563, 581, 1116), (1083, 562, 580, 1084), (1051, 561, 579, 1052), (1019, 560, 578, 1020), (987, 559, 577, 988), (955, 558, 576, 956), (923, 557, 575, 924), (891, 556, 574, 892), (859, 555, 573, 860), (827, 554, 572, 828), (795, 553, 571, 796), (763, 552, 570, 764), (731, 551, 569, 732), (699, 550, 568, 700), (1241, 549, 567, 1242), (1210, 548, 566, 1211), (1178, 547, 565, 1179), (1146, 546, 564, 1147), (1114, 545, 563, 1115), (1082, 544, 562, 1083), (1050, 543, 561, 1051), (1018, 542, 560, 1019), (986, 541, 559, 987), (954, 540, 558, 955), (922, 539, 557, 923), (890, 538, 556, 891), (858, 537, 555, 859), (826, 536, 554, 827), (794, 535, 553, 795), (762, 534, 552, 763), (730, 533, 551, 731), (698, 532, 550, 699), (1240, 531, 549, 1241), (1209, 530, 548, 1210), (1177, 529, 547, 1178), (1145, 528, 546, 1146), (1113, 527, 545, 1114), (1081, 526, 544, 1082), (1049, 525, 543, 1050), (1017, 524, 542, 1018), (985, 523, 541, 986), (953, 522, 540, 954), (921, 521, 539, 922), (889, 520, 538, 890), (857, 519, 537, 858), (825, 518, 536, 826), (793, 517, 535, 794), (761, 516, 534, 762), (729, 515, 533, 730), (697, 514, 532, 698), (1239, 513, 531, 1240), (1208, 512, 530, 1209), (1176, 511, 529, 1177), (1144, 510, 528, 1145), (1112, 509, 527, 1113), (1080, 508, 526, 1081), (1048, 507, 525, 1049), (1016, 506, 524, 1017), (984, 505, 523, 985), (952, 504, 522, 953), (920, 503, 521, 921), (888, 502, 520, 889), (856, 501, 519, 857), (824, 500, 518, 825), (792, 499, 517, 793), (760, 498, 516, 761), (728, 497, 515, 729), (696, 496, 514, 697), (1238, 495, 513, 1239), (1207, 494, 512, 1208), (1175, 493, 511, 1176), (1143, 492, 510, 1144), (1111, 491, 509, 1112), (1079, 490, 508, 1080), (1047, 489, 507, 1048), (1015, 488, 506, 1016), (983, 487, 505, 984), (951, 486, 504, 952), (919, 485, 503, 920), (887, 484, 502, 888), (855, 483, 501, 856), (823, 482, 500, 824), (791, 481, 499, 792), (759, 480, 498, 760), (727, 479, 497, 728), (695, 478, 496, 696), (1237, 477, 495, 1238), (1206, 476, 494, 1207), (1174, 475, 493, 1175), (1142, 474, 492, 1143), (1110, 473, 491, 1111), (1078, 472, 490, 1079), (1046, 471, 489, 1047), (1014, 470, 488, 1015), (982, 469, 487, 983), (950, 468, 486, 951), (918, 467, 485, 919), (886, 466, 484, 887), (854, 465, 483, 855), (822, 464, 482, 823), (790, 463, 481, 791), (758, 462, 480, 759), (726, 461, 479, 727), (694, 460, 478, 695), (1236, 459, 477, 1237), (1205, 458, 476, 1206), (1173, 457, 475, 1174), (1141, 456, 474, 1142), (1109, 455, 473, 1110), (1077, 454, 472, 1078), (1045, 453, 471, 1046), (1013, 452, 470, 1014), (981, 451, 469, 982), (949, 450, 468, 950), (917, 449, 467, 918), (885, 448, 466, 886), (853, 447, 465, 854), (821, 446, 464, 822), (789, 445, 463, 790), (757, 444, 462, 758), (725, 443, 461, 726), (693, 442, 460, 694), (1235, 441, 459, 1236), (1204, 440, 458, 1205), (1172, 439, 457, 1173), (1140, 438, 456, 1141), (1108, 437, 455, 1109), (1076, 436, 454, 1077), (1044, 435, 453, 1045), (1012, 434, 452, 1013), (980, 433, 451, 981), (948, 432, 450, 949), (916, 431, 449, 917), (884, 430, 448, 885), (852, 429, 447, 853), (820, 428, 446, 821), (788, 427, 445, 789), (756, 426, 444, 757), (724, 425, 443, 725), (692, 424, 442, 693), (1234, 423, 441, 1235), (1203, 422, 440, 1204), (1171, 421, 439, 1172), (1139, 420, 438, 1140), (1107, 419, 437, 1108), (1075, 418, 436, 1076), (1043, 417, 435, 1044), (1011, 416, 434, 1012), (979, 415, 433, 980), (947, 414, 432, 948), (915, 413, 431, 916), (883, 412, 430, 884), (851, 411, 429, 852), (819, 410, 428, 820), (787, 409, 427, 788), (755, 408, 426, 756), (723, 407, 425, 724), (691, 406, 424, 692), (1233, 405, 423, 1234), (1202, 404, 422, 1203), (1170, 403, 421, 1171), (1138, 402, 420, 1139), (1106, 401, 419, 1107), (1074, 400, 418, 1075), (1042, 399, 417, 1043), (1010, 398, 416, 1011), (978, 397, 415, 979), (946, 396, 414, 947), (914, 395, 413, 915), (882, 394, 412, 883), (850, 393, 411, 851), (818, 392, 410, 819), (786, 391, 409, 787), (754, 390, 408, 755), (722, 389, 407, 723), (690, 388, 406, 691), (1232, 387, 405, 1233), (1201, 386, 404, 1202), (1169, 385, 403, 1170), (1137, 384, 402, 1138), (1105, 383, 401, 1106), (1073, 382, 400, 1074), (1041, 381, 399, 1042), (1009, 380, 398, 1010), (977, 379, 397, 978), (945, 378, 396, 946), (913, 377, 395, 914), (881, 376, 394, 882), (849, 375, 393, 850), (817, 374, 392, 818), (785, 373, 391, 786), (753, 372, 390, 754), (721, 371, 389, 722), (689, 370, 388, 690), (1231, 369, 387, 1232), (1200, 368, 386, 1201), (1168, 367, 385, 1169), (1136, 366, 384, 1137), (1104, 365, 383, 1105), (1072, 364, 382, 1073), (1040, 363, 381, 1041), (1008, 362, 380, 1009), (976, 361, 379, 977), (944, 360, 378, 945), (912, 359, 377, 913), (880, 358, 376, 881), (848, 357, 375, 849), (816, 356, 374, 817), (784, 355, 373, 785), (752, 354, 372, 753), (720, 353, 371, 721), (688, 352, 370, 689), (1230, 351, 369, 1231), (1199, 350, 368, 1200), (1167, 349, 367, 1168), (1135, 348, 366, 1136), (1103, 347, 365, 1104), (1071, 346, 364, 1072), (1039, 345, 363, 1040), (1007, 344, 362, 1008), (975, 343, 361, 976), (943, 342, 360, 944), (911, 341, 359, 912), (879, 340, 358, 880), (847, 339, 357, 848), (815, 338, 356, 816), (783, 337, 355, 784), (751, 336, 354, 752), (719, 335, 353, 720), (687, 334, 352, 688), (1229, 333, 351, 1230), (1198, 332, 350, 1199), (1166, 331, 349, 1167), (1134, 330, 348, 1135), (1102, 329, 347, 1103), (1070, 328, 346, 1071), (1038, 327, 345, 1039), (1006, 326, 344, 1007), (974, 325, 343, 975), (942, 324, 342, 943), (910, 323, 341, 911), (878, 322, 340, 879), (846, 321, 339, 847), (814, 320, 338, 815), (782, 319, 337, 783), (750, 318, 336, 751), (718, 317, 335, 719), (686, 316, 334, 687), (1228, 315, 333, 1229), (1197, 314, 332, 1198), (1165, 313, 331, 1166), (1133, 312, 330, 1134), (1101, 311, 329, 1102), (1069, 310, 328, 1070), (1037, 309, 327, 1038), (1005, 308, 326, 1006), (973, 307, 325, 974), (941, 306, 324, 942), (909, 305, 323, 910), (877, 304, 322, 878), (845, 303, 321, 846), (813, 302, 320, 814), (781, 301, 319, 782), (749, 300, 318, 750), (717, 299, 317, 718), (685, 298, 316, 686), (1227, 297, 315, 1228), (1196, 296, 314, 1197), (1164, 295, 313, 1165), (1132, 294, 312, 1133), (1100, 293, 311, 1101), (1068, 292, 310, 1069), (1036, 291, 309, 1037), (1004, 290, 308, 1005), (972, 289, 307, 973), (940, 288, 306, 941), (908, 287, 305, 909), (876, 286, 304, 877), (844, 285, 303, 845), (812, 284, 302, 813), (780, 283, 301, 781), (748, 282, 300, 749), (716, 281, 299, 717), (684, 280, 298, 685), (1226, 279, 297, 1227), (1195, 278, 296, 1196), (1163, 277, 295, 1164), (1131, 276, 294, 1132), (1099, 275, 293, 1100), (1067, 274, 292, 1068), (1035, 273, 291, 1036), (1003, 272, 290, 1004), (971, 271, 289, 972), (939, 270, 288, 940), (907, 269, 287, 908), (875, 268, 286, 876), (843, 267, 285, 844), (811, 266, 284, 812), (779, 265, 283, 780), (747, 264, 282, 748), (715, 263, 281, 716), (683, 262, 280, 684), (1225, 261, 279, 1226), (1194, 260, 278, 1195), (1162, 259, 277, 1163), (1130, 258, 276, 1131), (1098, 257, 275, 1099), (1066, 256, 274, 1067), (1034, 255, 273, 1035), (1002, 254, 272, 1003), (970, 253, 271, 971), (938, 252, 270, 939), (906, 251, 269, 907), (874, 250, 268, 875), (842, 249, 267, 843), (810, 248, 266, 811), (778, 247, 265, 779), (746, 246, 264, 747), (714, 245, 263, 715), (682, 244, 262, 683), (1224, 243, 261, 1225), (1193, 242, 260, 1194), (1161, 241, 259, 1162), (1129, 240, 258, 1130), (1097, 239, 257, 1098), (1065, 238, 256, 1066), (1033, 237, 255, 1034), (1001, 236, 254, 1002), (969, 235, 253, 970), (937, 234, 252, 938), (905, 233, 251, 906), (873, 232, 250, 874), (841, 231, 249, 842), (809, 230, 248, 810), (777, 229, 247, 778), (745, 228, 246, 746), (713, 227, 245, 714), (681, 226, 244, 682), (1223, 225, 243, 1224), (1192, 224, 242, 1193), (1160, 223, 241, 1161), (1128, 222, 240, 1129), (1096, 221, 239, 1097), (1064, 220, 238, 1065), (1032, 219, 237, 1033), (1000, 218, 236, 1001), (968, 217, 235, 969), (936, 216, 234, 937), (904, 215, 233, 905), (872, 214, 232, 873), (840, 213, 231, 841), (808, 212, 230, 809), (776, 211, 229, 777), (744, 210, 228, 745), (712, 209, 227, 713), (680, 208, 226, 681), (1222, 207, 225, 1223), (1191, 206, 224, 1192), (1159, 205, 223, 1160), (1127, 204, 222, 1128), (1095, 203, 221, 1096), (1063, 202, 220, 1064), (1031, 201, 219, 1032), (999, 200, 218, 1000), (967, 199, 217, 968), (935, 198, 216, 936), (903, 197, 215, 904), (871, 196, 214, 872), (839, 195, 213, 840), (807, 194, 212, 808), (775, 193, 211, 776), (743, 192, 210, 744), (711, 191, 209, 712), (679, 190, 208, 680), (1221, 189, 207, 1222), (1190, 188, 206, 1191), (1158, 187, 205, 1159), (1126, 186, 204, 1127), (1094, 185, 203, 1095), (1062, 184, 202, 1063), (1030, 183, 201, 1031), (998, 182, 200, 999), (966, 181, 199, 967), (934, 180, 198, 935), (902, 179, 197, 903), (870, 178, 196, 871), (838, 177, 195, 839), (806, 176, 194, 807), (774, 175, 193, 775), (742, 174, 192, 743), (710, 173, 191, 711), (678, 172, 190, 679), (1220, 171, 189, 1221), (1189, 170, 188, 1190), (1157, 169, 187, 1158), (1125, 168, 186, 1126), (1093, 167, 185, 1094), (1061, 166, 184, 1062), (1029, 165, 183, 1030), (997, 164, 182, 998), (965, 163, 181, 966), (933, 162, 180, 934), (901, 161, 179, 902), (869, 160, 178, 870), (837, 159, 177, 838), (805, 158, 176, 806), (773, 157, 175, 774), (741, 156, 174, 742), (709, 155, 173, 710), (677, 154, 172, 678), (1219, 153, 171, 1220), (1188, 152, 170, 1189), (1156, 151, 169, 1157), (1124, 150, 168, 1125), (1092, 149, 167, 1093), (1060, 148, 166, 1061), (1028, 147, 165, 1029), (996, 146, 164, 997), (964, 145, 163, 965), (932, 144, 162, 933), (900, 143, 161, 901), (868, 142, 160, 869), (836, 141, 159, 837), (804, 140, 158, 805), (772, 139, 157, 773), (740, 138, 156, 741), (708, 137, 155, 709), (676, 136, 154, 677), (1218, 135, 153, 1219), (1187, 134, 152, 1188), (1155, 133, 151, 1156), (1123, 132, 150, 1124), (1091, 131, 149, 1092), (1059, 130, 148, 1060), (1027, 129, 147, 1028), (995, 128, 146, 996), (963, 127, 145, 964), (931, 126, 144, 932), (899, 125, 143, 900), (867, 124, 142, 868), (835, 123, 141, 836), (803, 122, 140, 804), (771, 121, 139, 772), (739, 120, 138, 740), (707, 119, 137, 708), (675, 118, 136, 676), (1217, 117, 135, 1218), (1186, 116, 134, 1187), (1154, 115, 133, 1155), (1122, 114, 132, 1123), (1090, 113, 131, 1091), (1058, 112, 130, 1059), (1026, 111, 129, 1027), (994, 110, 128, 995), (962, 109, 127, 963), (930, 108, 126, 931), (898, 107, 125, 899), (866, 106, 124, 867), (834, 105, 123, 835), (802, 104, 122, 803), (770, 103, 121, 771), (738, 102, 120, 739), (706, 101, 119, 707), (674, 100, 118, 675), (1216, 99, 117, 1217), (1185, 98, 116, 1186), (1153, 97, 115, 1154), (1121, 96, 114, 1122), (1089, 95, 113, 1090), (1057, 94, 112, 1058), (1025, 93, 111, 1026), (993, 92, 110, 994), (961, 91, 109, 962), (929, 90, 108, 930), (897, 89, 107, 898), (865, 88, 106, 866), (833, 87, 105, 834), (801, 86, 104, 802), (769, 85, 103, 770), (737, 84, 102, 738), (705, 83, 101, 706), (673, 82, 100, 674), (1247, 64, 99, 1216), (1184, 65, 98, 1185), (1152, 66, 97, 1153), (1120, 67, 96, 1121), (1088, 68, 95, 1089), (1056, 69, 94, 1057), (1024, 70, 93, 1025), (992, 71, 92, 993), (960, 72, 91, 961), (928, 73, 90, 929), (896, 74, 89, 897), (864, 75, 88, 865), (832, 76, 87, 833), (800, 77, 86, 801), (768, 78, 85, 769), (736, 79, 84, 737), (704, 80, 83, 705), (672, 81, 82, 673), (622, 671, 640, 81), (604, 670, 671, 622), (586, 669, 670, 604), (568, 668, 669, 586), (550, 667, 668, 568), (532, 666, 667, 550), (514, 665, 666, 532), (496, 664, 665, 514), (478, 663, 664, 496), (460, 662, 663, 478), (442, 661, 662, 460), (424, 660, 661, 442), (406, 659, 660, 424), (388, 658, 659, 406), (370, 657, 658, 388), (352, 656, 657, 370), (334, 655, 656, 352), (316, 654, 655, 334), (298, 653, 654, 316), (280, 652, 653, 298), (262, 651, 652, 280), (244, 650, 651, 262), (226, 649, 650, 244), (208, 648, 649, 226), (190, 647, 648, 208), (172, 646, 647, 190), (154, 645, 646, 172), (136, 644, 645, 154), (118, 643, 644, 136), (100, 642, 643, 118), (82, 641, 642, 100), (81, 640, 641, 82), (80, 672, 673, 83), (83, 673, 674, 101), (101, 674, 675, 119), (119, 675, 676, 137), (137, 676, 677, 155), (155, 677, 678, 173), (173, 678, 679, 191), (191, 679, 680, 209), (209, 680, 681, 227), (227, 681, 682, 245), (245, 682, 683, 263), (263, 683, 684, 281), (281, 684, 685, 299), (299, 685, 686, 317), (317, 686, 687, 335), (335, 687, 688, 353), (353, 688, 689, 371), (371, 689, 690, 389), (389, 690, 691, 407), (407, 691, 692, 425), (425, 692, 693, 443), (443, 693, 694, 461), (461, 694, 695, 479), (479, 695, 696, 497), (497, 696, 697, 515), (515, 697, 698, 533), (533, 698, 699, 551), (551, 699, 700, 569), (569, 700, 701, 587), (587, 701, 702, 605), (605, 702, 703, 623), (623, 703, 672, 80), (79, 704, 705, 84), (84, 705, 706, 102), (102, 706, 707, 120), (120, 707, 708, 138), (138, 708, 709, 156), (156, 709, 710, 174), (174, 710, 711, 192), (192, 711, 712, 210), (210, 712, 713, 228), (228, 713, 714, 246), (246, 714, 715, 264), (264, 715, 716, 282), (282, 716, 717, 300), (300, 717, 718, 318), (318, 718, 719, 336), (336, 719, 720, 354), (354, 720, 721, 372), (372, 721, 722, 390), (390, 722, 723, 408), (408, 723, 724, 426), (426, 724, 725, 444), (444, 725, 726, 462), (462, 726, 727, 480), (480, 727, 728, 498), (498, 728, 729, 516), (516, 729, 730, 534), (534, 730, 731, 552), (552, 731, 732, 570), (570, 732, 733, 588), (588, 733, 734, 606), (606, 734, 735, 624), (624, 735, 704, 79), (78, 736, 737, 85), (85, 737, 738, 103), (103, 738, 739, 121), (121, 739, 740, 139), (139, 740, 741, 157), (157, 741, 742, 175), (175, 742, 743, 193), (193, 743, 744, 211), (211, 744, 745, 229), (229, 745, 746, 247), (247, 746, 747, 265), (265, 747, 748, 283), (283, 748, 749, 301), (301, 749, 750, 319), (319, 750, 751, 337), (337, 751, 752, 355), (355, 752, 753, 373), (373, 753, 754, 391), (391, 754, 755, 409), (409, 755, 756, 427), (427, 756, 757, 445), (445, 757, 758, 463), (463, 758, 759, 481), (481, 759, 760, 499), (499, 760, 761, 517), (517, 761, 762, 535), (535, 762, 763, 553), (553, 763, 764, 571), (571, 764, 765, 589), (589, 765, 766, 607), (607, 766, 767, 625), (625, 767, 736, 78), (77, 768, 769, 86), (86, 769, 770, 104), (104, 770, 771, 122), (122, 771, 772, 140), (140, 772, 773, 158), (158, 773, 774, 176), (176, 774, 775, 194), (194, 775, 776, 212), (212, 776, 777, 230), (230, 777, 778, 248), (248, 778, 779, 266), (266, 779, 780, 284), (284, 780, 781, 302), (302, 781, 782, 320), (320, 782, 783, 338), (338, 783, 784, 356), (356, 784, 785, 374), (374, 785, 786, 392), (392, 786, 787, 410), (410, 787, 788, 428), (428, 788, 789, 446), (446, 789, 790, 464), (464, 790, 791, 482), (482, 791, 792, 500), (500, 792, 793, 518), (518, 793, 794, 536), (536, 794, 795, 554), (554, 795, 796, 572), (572, 796, 797, 590), (590, 797, 798, 608), (608, 798, 799, 626), (626, 799, 768, 77), (76, 800, 801, 87), (87, 801, 802, 105), (105, 802, 803, 123), (123, 803, 804, 141), (141, 804, 805, 159), (159, 805, 806, 177), (177, 806, 807, 195), (195, 807, 808, 213), (213, 808, 809, 231), (231, 809, 810, 249), (249, 810, 811, 267), (267, 811, 812, 285), (285, 812, 813, 303), (303, 813, 814, 321), (321, 814, 815, 339), (339, 815, 816, 357), (357, 816, 817, 375), (375, 817, 818, 393), (393, 818, 819, 411), (411, 819, 820, 429), (429, 820, 821, 447), (447, 821, 822, 465), (465, 822, 823, 483), (483, 823, 824, 501), (501, 824, 825, 519), (519, 825, 826, 537), (537, 826, 827, 555), (555, 827, 828, 573), (573, 828, 829, 591), (591, 829, 830, 609), (609, 830, 831, 627), (627, 831, 800, 76), (75, 832, 833, 88), (88, 833, 834, 106), (106, 834, 835, 124), (124, 835, 836, 142), (142, 836, 837, 160), (160, 837, 838, 178), (178, 838, 839, 196), (196, 839, 840, 214), (214, 840, 841, 232), (232, 841, 842, 250), (250, 842, 843, 268), (268, 843, 844, 286), (286, 844, 845, 304), (304, 845, 846, 322), (322, 846, 847, 340), (340, 847, 848, 358), (358, 848, 849, 376), (376, 849, 850, 394), (394, 850, 851, 412), (412, 851, 852, 430), (430, 852, 853, 448), (448, 853, 854, 466), (466, 854, 855, 484), (484, 855, 856, 502), (502, 856, 857, 520), (520, 857, 858, 538), (538, 858, 859, 556), (556, 859, 860, 574), (574, 860, 861, 592), (592, 861, 862, 610), (610, 862, 863, 628), (628, 863, 832, 75), (74, 864, 865, 89), (89, 865, 866, 107), (107, 866, 867, 125), (125, 867, 868, 143), (143, 868, 869, 161), (161, 869, 870, 179), (179, 870, 871, 197), (197, 871, 872, 215), (215, 872, 873, 233), (233, 873, 874, 251), (251, 874, 875, 269), (269, 875, 876, 287), (287, 876, 877, 305), (305, 877, 878, 323), (323, 878, 879, 341), (341, 879, 880, 359), (359, 880, 881, 377), (377, 881, 882, 395), (395, 882, 883, 413), (413, 883, 884, 431), (431, 884, 885, 449), (449, 885, 886, 467), (467, 886, 887, 485), (485, 887, 888, 503), (503, 888, 889, 521), (521, 889, 890, 539), (539, 890, 891, 557), (557, 891, 892, 575), (575, 892, 893, 593), (593, 893, 894, 611), (611, 894, 895, 629), (629, 895, 864, 74), (73, 896, 897, 90), (90, 897, 898, 108), (108, 898, 899, 126), (126, 899, 900, 144), (144, 900, 901, 162), (162, 901, 902, 180), (180, 902, 903, 198), (198, 903, 904, 216), (216, 904, 905, 234), (234, 905, 906, 252), (252, 906, 907, 270), (270, 907, 908, 288), (288, 908, 909, 306), (306, 909, 910, 324), (324, 910, 911, 342), (342, 911, 912, 360), (360, 912, 913, 378), (378, 913, 914, 396), (396, 914, 915, 414), (414, 915, 916, 432), (432, 916, 917, 450), (450, 917, 918, 468), (468, 918, 919, 486), (486, 919, 920, 504), (504, 920, 921, 522), (522, 921, 922, 540), (540, 922, 923, 558), (558, 923, 924, 576), (576, 924, 925, 594), (594, 925, 926, 612), (612, 926, 927, 630), (630, 927, 896, 73), (72, 928, 929, 91), (91, 929, 930, 109), (109, 930, 931, 127), (127, 931, 932, 145), (145, 932, 933, 163), (163, 933, 934, 181), (181, 934, 935, 199), (199, 935, 936, 217), (217, 936, 937, 235), (235, 937, 938, 253), (253, 938, 939, 271), (271, 939, 940, 289), (289, 940, 941, 307), (307, 941, 942, 325), (325, 942, 943, 343), (343, 943, 944, 361), (361, 944, 945, 379), (379, 945, 946, 397), (397, 946, 947, 415), (415, 947, 948, 433), (433, 948, 949, 451), (451, 949, 950, 469), (469, 950, 951, 487), (487, 951, 952, 505), (505, 952, 953, 523), (523, 953, 954, 541), (541, 954, 955, 559), (559, 955, 956, 577), (577, 956, 957, 595), (595, 957, 958, 613), (613, 958, 959, 631), (631, 959, 928, 72), (71, 960, 961, 92), (92, 961, 962, 110), (110, 962, 963, 128), (128, 963, 964, 146), (146, 964, 965, 164), (164, 965, 966, 182), (182, 966, 967, 200), (200, 967, 968, 218), (218, 968, 969, 236), (236, 969, 970, 254), (254, 970, 971, 272), (272, 971, 972, 290), (290, 972, 973, 308), (308, 973, 974, 326), (326, 974, 975, 344), (344, 975, 976, 362), (362, 976, 977, 380), (380, 977, 978, 398), (398, 978, 979, 416), (416, 979, 980, 434), (434, 980, 981, 452), (452, 981, 982, 470), (470, 982, 983, 488), (488, 983, 984, 506), (506, 984, 985, 524), (524, 985, 986, 542), (542, 986, 987, 560), (560, 987, 988, 578), (578, 988, 989, 596), (596, 989, 990, 614), (614, 990, 991, 632), (632, 991, 960, 71), (70, 992, 993, 93), (93, 993, 994, 111), (111, 994, 995, 129), (129, 995, 996, 147), (147, 996, 997, 165), (165, 997, 998, 183), (183, 998, 999, 201), (201, 999, 1000, 219), (219, 1000, 1001, 237), (237, 1001, 1002, 255), (255, 1002, 1003, 273), (273, 1003, 1004, 291), (291, 1004, 1005, 309), (309, 1005, 1006, 327), (327, 1006, 1007, 345), (345, 1007, 1008, 363), (363, 1008, 1009, 381), (381, 1009, 1010, 399), (399, 1010, 1011, 417), (417, 1011, 1012, 435), (435, 1012, 1013, 453), (453, 1013, 1014, 471), (471, 1014, 1015, 489), (489, 1015, 1016, 507), (507, 1016, 1017, 525), (525, 1017, 1018, 543), (543, 1018, 1019, 561), (561, 1019, 1020, 579), (579, 1020, 1021, 597), (597, 1021, 1022, 615), (615, 1022, 1023, 633), (633, 1023, 992, 70), (69, 1024, 1025, 94), (94, 1025, 1026, 112), (112, 1026, 1027, 130), (130, 1027, 1028, 148), (148, 1028, 1029, 166), (166, 1029, 1030, 184), (184, 1030, 1031, 202), (202, 1031, 1032, 220), (220, 1032, 1033, 238), (238, 1033, 1034, 256), (256, 1034, 1035, 274), (274, 1035, 1036, 292), (292, 1036, 1037, 310), (310, 1037, 1038, 328), (328, 1038, 1039, 346), (346, 1039, 1040, 364), (364, 1040, 1041, 382), (382, 1041, 1042, 400), (400, 1042, 1043, 418), (418, 1043, 1044, 436), (436, 1044, 1045, 454), (454, 1045, 1046, 472), (472, 1046, 1047, 490), (490, 1047, 1048, 508), (508, 1048, 1049, 526), (526, 1049, 1050, 544), (544, 1050, 1051, 562), (562, 1051, 1052, 580), (580, 1052, 1053, 598), (598, 1053, 1054, 616), (616, 1054, 1055, 634), (634, 1055, 1024, 69), (68, 1056, 1057, 95), (95, 1057, 1058, 113), (113, 1058, 1059, 131), (131, 1059, 1060, 149), (149, 1060, 1061, 167), (167, 1061, 1062, 185), (185, 1062, 1063, 203), (203, 1063, 1064, 221), (221, 1064, 1065, 239), (239, 1065, 1066, 257), (257, 1066, 1067, 275), (275, 1067, 1068, 293), (293, 1068, 1069, 311), (311, 1069, 1070, 329), (329, 1070, 1071, 347), (347, 1071, 1072, 365), (365, 1072, 1073, 383), (383, 1073, 1074, 401), (401, 1074, 1075, 419), (419, 1075, 1076, 437), (437, 1076, 1077, 455), (455, 1077, 1078, 473), (473, 1078, 1079, 491), (491, 1079, 1080, 509), (509, 1080, 1081, 527), (527, 1081, 1082, 545), (545, 1082, 1083, 563), (563, 1083, 1084, 581), (581, 1084, 1085, 599), (599, 1085, 1086, 617), (617, 1086, 1087, 635), (635, 1087, 1056, 68), (67, 1088, 1089, 96), (96, 1089, 1090, 114), (114, 1090, 1091, 132), (132, 1091, 1092, 150), (150, 1092, 1093, 168), (168, 1093, 1094, 186), (186, 1094, 1095, 204), (204, 1095, 1096, 222), (222, 1096, 1097, 240), (240, 1097, 1098, 258), (258, 1098, 1099, 276), (276, 1099, 1100, 294), (294, 1100, 1101, 312), (312, 1101, 1102, 330), (330, 1102, 1103, 348), (348, 1103, 1104, 366), (366, 1104, 1105, 384), (384, 1105, 1106, 402), (402, 1106, 1107, 420), (420, 1107, 1108, 438), (438, 1108, 1109, 456), (456, 1109, 1110, 474), (474, 1110, 1111, 492), (492, 1111, 1112, 510), (510, 1112, 1113, 528), (528, 1113, 1114, 546), (546, 1114, 1115, 564), (564, 1115, 1116, 582), (582, 1116, 1117, 600), (600, 1117, 1118, 618), (618, 1118, 1119, 636), (636, 1119, 1088, 67), (66, 1120, 1121, 97), (97, 1121, 1122, 115), (115, 1122, 1123, 133), (133, 1123, 1124, 151), (151, 1124, 1125, 169), (169, 1125, 1126, 187), (187, 1126, 1127, 205), (205, 1127, 1128, 223), (223, 1128, 1129, 241), (241, 1129, 1130, 259), (259, 1130, 1131, 277), (277, 1131, 1132, 295), (295, 1132, 1133, 313), (313, 1133, 1134, 331), (331, 1134, 1135, 349), (349, 1135, 1136, 367), (367, 1136, 1137, 385), (385, 1137, 1138, 403), (403, 1138, 1139, 421), (421, 1139, 1140, 439), (439, 1140, 1141, 457), (457, 1141, 1142, 475), (475, 1142, 1143, 493), (493, 1143, 1144, 511), (511, 1144, 1145, 529), (529, 1145, 1146, 547), (547, 1146, 1147, 565), (565, 1147, 1148, 583), (583, 1148, 1149, 601), (601, 1149, 1150, 619), (619, 1150, 1151, 637), (637, 1151, 1120, 66), (65, 1152, 1153, 98), (98, 1153, 1154, 116), (116, 1154, 1155, 134), (134, 1155, 1156, 152), (152, 1156, 1157, 170), (170, 1157, 1158, 188), (188, 1158, 1159, 206), (206, 1159, 1160, 224), (224, 1160, 1161, 242), (242, 1161, 1162, 260), (260, 1162, 1163, 278), (278, 1163, 1164, 296), (296, 1164, 1165, 314), (314, 1165, 1166, 332), (332, 1166, 1167, 350), (350, 1167, 1168, 368), (368, 1168, 1169, 386), (386, 1169, 1170, 404), (404, 1170, 1171, 422), (422, 1171, 1172, 440), (440, 1172, 1173, 458), (458, 1173, 1174, 476), (476, 1174, 1175, 494), (494, 1175, 1176, 512), (512, 1176, 1177, 530), (530, 1177, 1178, 548), (548, 1178, 1179, 566), (566, 1179, 1180, 584), (584, 1180, 1181, 602), (602, 1181, 1182, 620), (620, 1182, 1183, 638), (638, 1183, 1152, 65), (64, 1184, 1185, 99), (99, 1185, 1186, 117), (117, 1186, 1187, 135), (135, 1187, 1188, 153), (153, 1188, 1189, 171), (171, 1189, 1190, 189), (189, 1190, 1191, 207), (207, 1191, 1192, 225), (225, 1192, 1193, 243), (243, 1193, 1194, 261), (261, 1194, 1195, 279), (279, 1195, 1196, 297), (297, 1196, 1197, 315), (315, 1197, 1198, 333), (333, 1198, 1199, 351), (351, 1199, 1200, 369), (369, 1200, 1201, 387), (387, 1201, 1202, 405), (405, 1202, 1203, 423), (423, 1203, 1204, 441), (441, 1204, 1205, 459), (459, 1205, 1206, 477), (477, 1206, 1207, 495), (495, 1207, 1208, 513), (513, 1208, 1209, 531), (531, 1209, 1210, 549), (549, 1210, 1211, 567), (567, 1211, 1212, 585), (585, 1212, 1213, 603), (603, 1213, 1214, 621), (621, 1214, 1215, 639), (639, 1215, 1184, 64), (0, 1247, 1216, 2), (2, 1216, 1217, 4), (4, 1217, 1218, 6), (6, 1218, 1219, 8), (8, 1219, 1220, 10), (10, 1220, 1221, 12), (12, 1221, 1222, 14), (14, 1222, 1223, 16), (16, 1223, 1224, 18), (18, 1224, 1225, 20), (20, 1225, 1226, 22), (22, 1226, 1227, 24), (24, 1227, 1228, 26), (26, 1228, 1229, 28), (28, 1229, 1230, 30), (30, 1230, 1231, 32), (32, 1231, 1232, 34), (34, 1232, 1233, 36), (36, 1233, 1234, 38), (38, 1234, 1235, 40), (40, 1235, 1236, 42), (42, 1236, 1237, 44), (44, 1237, 1238, 46), (46, 1238, 1239, 48), (48, 1239, 1240, 50), (50, 1240, 1241, 52), (52, 1241, 1242, 54), (54, 1242, 1243, 56), (56, 1243, 1244, 58), (58, 1244, 1245, 60), (60, 1245, 1246, 62), (62, 1246, 1247, 0)])
me_cylinder_002.use_remesh_preserve_volume = False
me_cylinder_002.use_remesh_preserve_attributes = False
me_cylinder_002.use_mirror_vertex_groups = False
me_cylinder_002.update()

# ---- objects
ob_cylinder = bpy.data.objects.new('Cylinder', me_cylinder_002)
ob_lamp = bpy.data.objects.new('Lamp', light_lamp)
ob_camera = bpy.data.objects.new('Camera', cam_camera)

# ---- transforms, parenting, visibility, modifiers, constraints
ob_cylinder.location = (0.0, 0.0, 0.0)
ob_cylinder.lineart.crease_threshold = 0.0
ob_lamp.location = (4.076, 1.005, 5.904)
ob_lamp.rotation_euler = (0.6503, 0.05522, 1.866)
ob_lamp.lock_rotations_4d = False
ob_lamp.empty_display_type = 'ARROWS'
ob_lamp.color = (0.0, 0.0, 0.0, 0.0)
ob_lamp.lineart.crease_threshold = 0.0
ob_camera.location = (7.481, -6.508, 5.344)
ob_camera.rotation_euler = (1.109, 0.0, 0.8149)
ob_camera.lock_rotations_4d = False
ob_camera.empty_display_type = 'ARROWS'
ob_camera.color = (0.0, 0.0, 0.0, 0.0)
ob_camera.display_type = 'WIRE'
ob_camera.lineart.crease_threshold = 0.0

# ---- collection membership
col_collection_1.objects.link(ob_cylinder)
col_collection_1.objects.link(ob_lamp)
col_collection_1.objects.link(ob_camera)

# ---- scene / render settings (as saved in the file)
scene.camera = ob_camera
scene.frame_start = 1; scene.frame_end = 250; scene.frame_set(1)
scene.render.engine = 'BLENDER_EEVEE_NEXT'
scene.render.resolution_percentage = 50
scene.render.dither_intensity = 0.0
scene.cycles.use_denoising = False
scene.cycles.samples = 128
scene.cycles.sampling_pattern = 'TABULATED_SOBOL'
scene.cycles.light_sampling_threshold = 0.0
scene.cycles.use_adaptive_sampling = False
scene.cycles.use_light_tree = False
scene.cycles.blur_glossy = 0.0
scene.cycles.sample_clamp_indirect = 0.0
scene.view_settings.view_transform = 'Standard'
bpy.context.view_layer.update()
